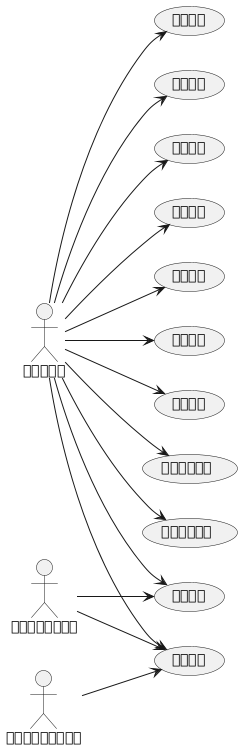

The diagram above was rendered by PlantUML. Its source (embedded in the PNG):
@startuml
left to right direction

actor "未登录用户" as Actor1
actor "未登录（商家版）" as Actor2
actor "未登录（管理员版）" as Actor3

usecase "浏览首页" as UC1
usecase "查看文章列表" as UC2
usecase "查看文章详情" as UC3
usecase "查看分类" as UC4
usecase "查看标签" as UC5
usecase "查看说说" as UC6
usecase "查看评论" as UC7
usecase "搜索文章" as UC8
usecase "注册账号" as UC9
usecase "登录账号" as UC10
usecase "找回密码" as UC11

Actor1 --> UC1
Actor1 --> UC2
Actor1 --> UC3
Actor1 --> UC4
Actor1 --> UC5
Actor1 --> UC6
Actor1 --> UC7
Actor1 --> UC8
Actor1 --> UC9
Actor1 --> UC10
Actor1 --> UC11

Actor2 --> UC9
Actor2 --> UC10

Actor3 --> UC10

@enduml